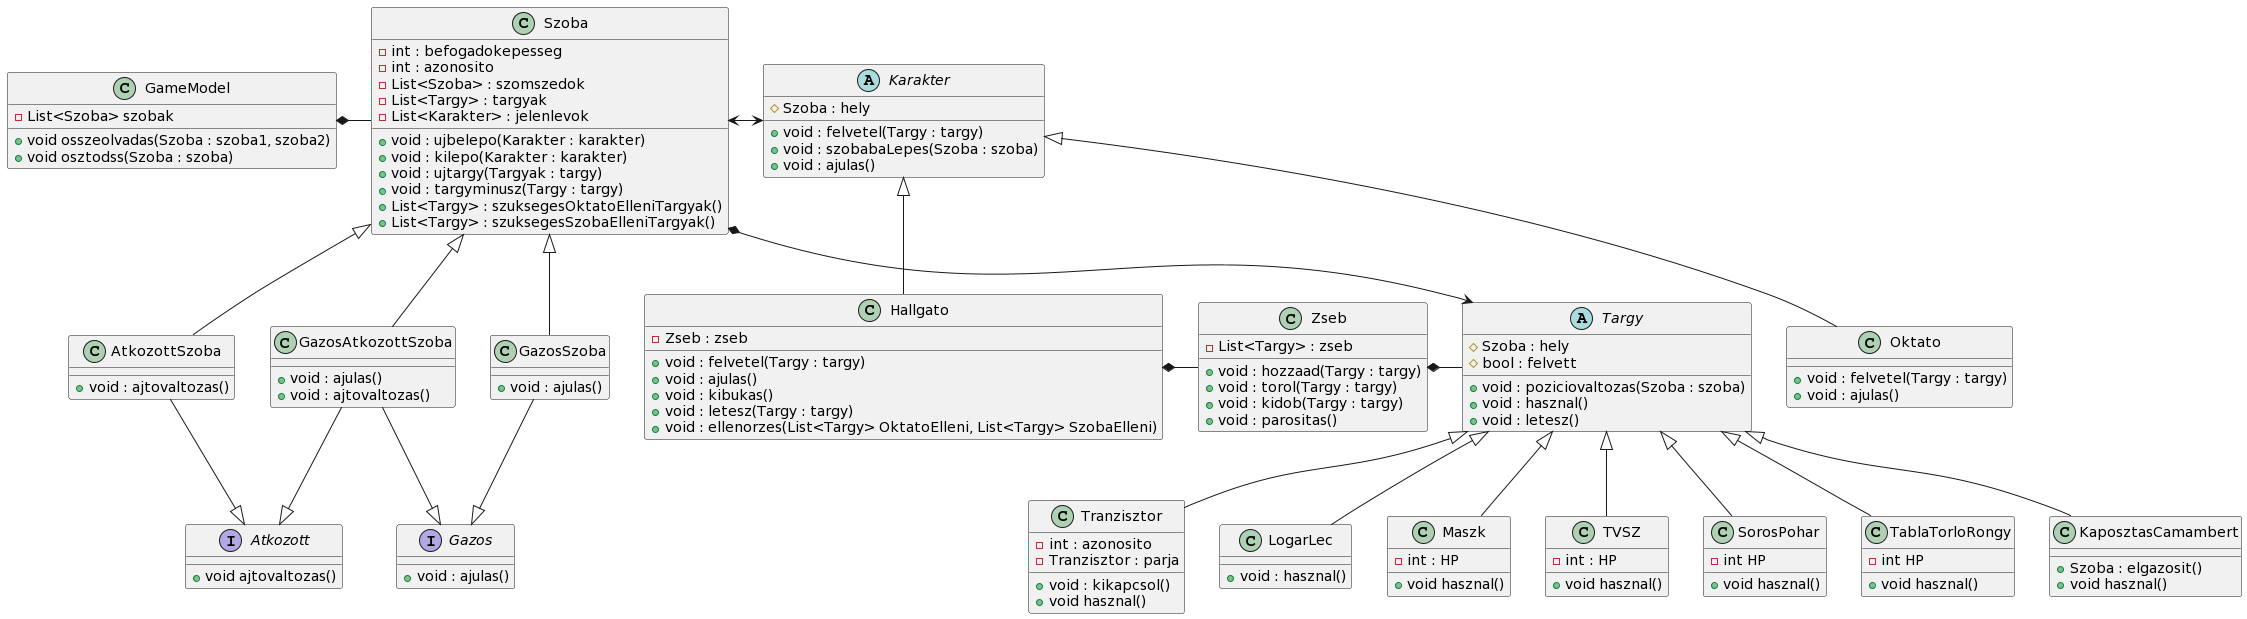

The diagram above was rendered by PlantUML. Its source (embedded in the PNG):
@startuml
abstract class Karakter{
# Szoba : hely
+ void : felvetel(Targy : targy)
+ void : szobabaLepes(Szoba : szoba)
+ void : ajulas()
}

class Hallgato {
- Zseb : zseb
+ void : felvetel(Targy : targy)
+ void : ajulas()
+ void : kibukas()
+ void : letesz(Targy : targy)
+ void : ellenorzes(List<Targy> OktatoElleni, List<Targy> SzobaElleni)
}

class Oktato {
+ void : felvetel(Targy : targy)
+ void : ajulas()
}

class Zseb{
- List<Targy> : zseb
+ void : hozzaad(Targy : targy)
+ void : torol(Targy : targy)
+ void : kidob(Targy : targy)
+ void : parositas()
}

class GameModel{
- List<Szoba> szobak
+ void osszeolvadas(Szoba : szoba1, szoba2)
+ void osztodss(Szoba : szoba)
}

interface Gazos{
+ void : ajulas()
}
interface Atkozott{
+ void ajtovaltozas()
}

class Szoba{
- int : befogadokepesseg
- int : azonosito
- List<Szoba> : szomszedok
- List<Targy> : targyak
- List<Karakter> : jelenlevok
+ void : ujbelepo(Karakter : karakter)
+ void : kilepo(Karakter : karakter)
+ void : ujtargy(Targyak : targy)
+ void : targyminusz(Targy : targy)
+ List<Targy> : szuksegesOktatoElleniTargyak()
+ List<Targy> : szuksegesSzobaElleniTargyak()
}

class GazosSzoba{
+ void : ajulas()
}

class AtkozottSzoba{
+ void : ajtovaltozas()
}


class GazosAtkozottSzoba{
+ void : ajulas()
+ void : ajtovaltozas()
}

class LogarLec{
+ void : hasznal()
}

class Maszk{
- int : HP
+ void hasznal()
}

class TVSZ{
- int : HP
+ void hasznal()
}

class SorosPohar{
- int HP
+ void hasznal()
}

class TablaTorloRongy{
- int HP
+ void hasznal()
}

class KaposztasCamambert{
+ Szoba : elgazosit()
+ void hasznal()
}

class Tranzisztor{
- int : azonosito
- Tranzisztor : parja
+ void : kikapcsol()
+ void hasznal()
}

abstract Targy{
# Szoba : hely
# bool : felvett
+ void : poziciovaltozas(Szoba : szoba)
+ void : hasznal()
+ void : letesz()
}

GazosSzoba --|> Gazos
AtkozottSzoba --|> Atkozott
GazosAtkozottSzoba --|> Gazos
GazosAtkozottSzoba --|> Atkozott


Karakter <|-- Hallgato
Karakter <|-- Oktato

Szoba <|-- GazosSzoba
Szoba <|-- AtkozottSzoba
Szoba <|-- GazosAtkozottSzoba


Targy <|-- LogarLec
Targy <|-- Maszk
Targy <|-- TablaTorloRongy
Targy <|-- TVSZ
Targy <|-- KaposztasCamambert
Targy <|-- SorosPohar
Targy <|-- Tranzisztor

GameModel *- Szoba

Szoba <-> Karakter
Szoba *-> Targy

Zseb *- Targy
Hallgato *- Zseb
@enduml